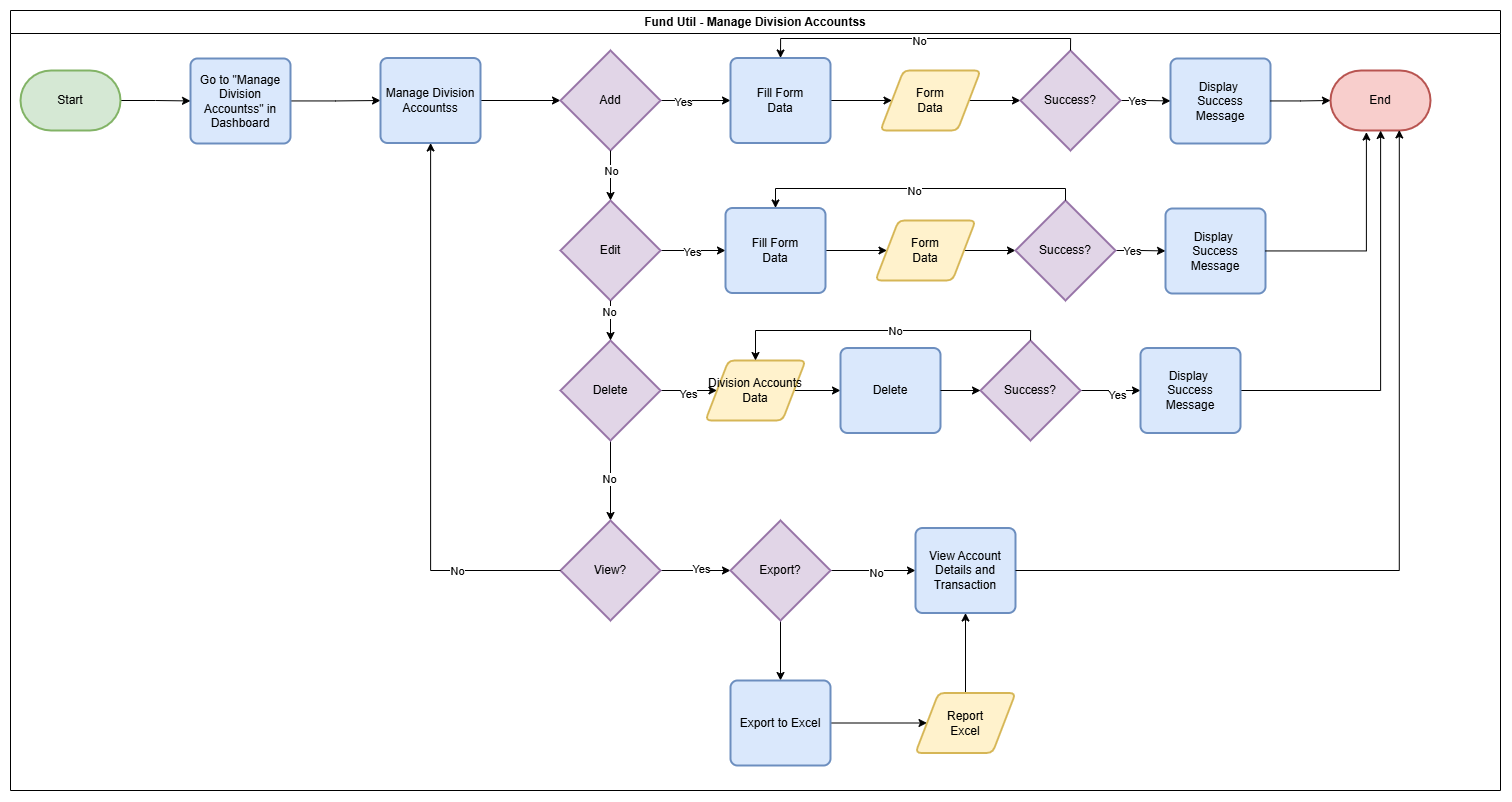

The diagram above was exported from draw.io. Its source (the exported page's mxGraphModel, read from the mxfile embedded in the PNG):
<mxGraphModel dx="2713" dy="1418" grid="1" gridSize="10" guides="1" tooltips="1" connect="1" arrows="1" fold="1" page="1" pageScale="1" pageWidth="850" pageHeight="1100" math="0" shadow="0">
  <root>
    <mxCell id="0" />
    <mxCell id="1" parent="0" />
    <mxCell id="2" value="" style="edgeStyle=orthogonalEdgeStyle;rounded=0;orthogonalLoop=1;jettySize=auto;html=1;" edge="1" source="3" target="5" parent="1">
      <mxGeometry relative="1" as="geometry" />
    </mxCell>
    <mxCell id="3" value="Start" style="strokeWidth=2;html=1;shape=mxgraph.flowchart.terminator;whiteSpace=wrap;fillColor=#d5e8d4;strokeColor=#82b366;" vertex="1" parent="1">
      <mxGeometry x="40" y="90" width="100" height="60" as="geometry" />
    </mxCell>
    <mxCell id="4" style="edgeStyle=orthogonalEdgeStyle;rounded=0;orthogonalLoop=1;jettySize=auto;html=1;" edge="1" source="5" target="7" parent="1">
      <mxGeometry relative="1" as="geometry" />
    </mxCell>
    <mxCell id="5" value="Go to &quot;Manage Division Accountss&quot; in Dashboard" style="rounded=1;whiteSpace=wrap;html=1;absoluteArcSize=1;arcSize=14;strokeWidth=2;fillColor=#dae8fc;strokeColor=#6c8ebf;" vertex="1" parent="1">
      <mxGeometry x="210" y="78" width="100" height="85" as="geometry" />
    </mxCell>
    <mxCell id="6" style="edgeStyle=orthogonalEdgeStyle;rounded=0;orthogonalLoop=1;jettySize=auto;html=1;" edge="1" source="7" target="12" parent="1">
      <mxGeometry relative="1" as="geometry" />
    </mxCell>
    <mxCell id="7" value="Manage Division Accountss" style="rounded=1;whiteSpace=wrap;html=1;absoluteArcSize=1;arcSize=14;strokeWidth=2;fillColor=#dae8fc;strokeColor=#6c8ebf;" vertex="1" parent="1">
      <mxGeometry x="400" y="77.5" width="100" height="85" as="geometry" />
    </mxCell>
    <mxCell id="8" value="Fund Util - Manage Division Accountss" style="swimlane;whiteSpace=wrap;html=1;" vertex="1" parent="1">
      <mxGeometry x="30" y="30" width="1490" height="780" as="geometry" />
    </mxCell>
    <mxCell id="9" value="End" style="strokeWidth=2;html=1;shape=mxgraph.flowchart.terminator;whiteSpace=wrap;fillColor=#f8cecc;strokeColor=#b85450;" vertex="1" parent="8">
      <mxGeometry x="1320" y="60" width="100" height="60" as="geometry" />
    </mxCell>
    <mxCell id="10" style="edgeStyle=orthogonalEdgeStyle;rounded=0;orthogonalLoop=1;jettySize=auto;html=1;" edge="1" parent="8" source="12" target="14">
      <mxGeometry relative="1" as="geometry" />
    </mxCell>
    <mxCell id="11" value="Yes" style="edgeLabel;html=1;align=center;verticalAlign=middle;resizable=0;points=[];" connectable="0" vertex="1" parent="10">
      <mxGeometry x="-0.3365" y="-1" relative="1" as="geometry">
        <mxPoint as="offset" />
      </mxGeometry>
    </mxCell>
    <mxCell id="12" value="Add" style="strokeWidth=2;html=1;shape=mxgraph.flowchart.decision;whiteSpace=wrap;fillColor=#e1d5e7;strokeColor=#9673a6;" vertex="1" parent="8">
      <mxGeometry x="550" y="40" width="100" height="100" as="geometry" />
    </mxCell>
    <mxCell id="13" style="edgeStyle=orthogonalEdgeStyle;rounded=0;orthogonalLoop=1;jettySize=auto;html=1;entryX=0;entryY=0.5;entryDx=0;entryDy=0;" edge="1" parent="8" source="14" target="16">
      <mxGeometry relative="1" as="geometry" />
    </mxCell>
    <mxCell id="14" value="Fill Form&lt;div&gt;Data&lt;/div&gt;" style="rounded=1;whiteSpace=wrap;html=1;absoluteArcSize=1;arcSize=14;strokeWidth=2;fillColor=#dae8fc;strokeColor=#6c8ebf;" vertex="1" parent="8">
      <mxGeometry x="720" y="47.5" width="100" height="85" as="geometry" />
    </mxCell>
    <mxCell id="15" style="edgeStyle=orthogonalEdgeStyle;rounded=0;orthogonalLoop=1;jettySize=auto;html=1;" edge="1" parent="8" source="16" target="19">
      <mxGeometry relative="1" as="geometry" />
    </mxCell>
    <mxCell id="16" value="Form&lt;div&gt;Data&lt;/div&gt;" style="shape=parallelogram;html=1;strokeWidth=2;perimeter=parallelogramPerimeter;whiteSpace=wrap;rounded=1;arcSize=12;size=0.23;fillColor=#fff2cc;strokeColor=#d6b656;" vertex="1" parent="8">
      <mxGeometry x="870" y="60" width="100" height="60" as="geometry" />
    </mxCell>
    <mxCell id="17" style="edgeStyle=orthogonalEdgeStyle;rounded=0;orthogonalLoop=1;jettySize=auto;html=1;" edge="1" parent="8" source="19" target="22">
      <mxGeometry relative="1" as="geometry" />
    </mxCell>
    <mxCell id="18" value="Yes" style="edgeLabel;html=1;align=center;verticalAlign=middle;resizable=0;points=[];" connectable="0" vertex="1" parent="17">
      <mxGeometry x="-0.3575" relative="1" as="geometry">
        <mxPoint as="offset" />
      </mxGeometry>
    </mxCell>
    <mxCell id="19" value="Success?" style="strokeWidth=2;html=1;shape=mxgraph.flowchart.decision;whiteSpace=wrap;fillColor=#e1d5e7;strokeColor=#9673a6;" vertex="1" parent="8">
      <mxGeometry x="1010" y="40" width="100" height="100" as="geometry" />
    </mxCell>
    <mxCell id="20" style="edgeStyle=orthogonalEdgeStyle;rounded=0;orthogonalLoop=1;jettySize=auto;html=1;entryX=0.5;entryY=0;entryDx=0;entryDy=0;exitX=0.5;exitY=0;exitDx=0;exitDy=0;exitPerimeter=0;" edge="1" parent="8" source="19" target="14">
      <mxGeometry relative="1" as="geometry">
        <Array as="points">
          <mxPoint x="1060" y="28" />
          <mxPoint x="770" y="28" />
        </Array>
      </mxGeometry>
    </mxCell>
    <mxCell id="21" value="No" style="edgeLabel;html=1;align=center;verticalAlign=middle;resizable=0;points=[];" connectable="0" vertex="1" parent="20">
      <mxGeometry x="0.0168" y="2" relative="1" as="geometry">
        <mxPoint as="offset" />
      </mxGeometry>
    </mxCell>
    <mxCell id="22" value="Display&amp;nbsp;&lt;br&gt;Success&lt;br&gt;Message" style="rounded=1;whiteSpace=wrap;html=1;absoluteArcSize=1;arcSize=14;strokeWidth=2;fillColor=#dae8fc;strokeColor=#6c8ebf;" vertex="1" parent="8">
      <mxGeometry x="1160" y="48" width="100" height="85" as="geometry" />
    </mxCell>
    <mxCell id="23" style="edgeStyle=orthogonalEdgeStyle;rounded=0;orthogonalLoop=1;jettySize=auto;html=1;entryX=0;entryY=0.5;entryDx=0;entryDy=0;entryPerimeter=0;" edge="1" parent="8" source="22" target="9">
      <mxGeometry relative="1" as="geometry" />
    </mxCell>
    <mxCell id="24" style="edgeStyle=orthogonalEdgeStyle;rounded=0;orthogonalLoop=1;jettySize=auto;html=1;" edge="1" parent="8" source="26" target="37">
      <mxGeometry relative="1" as="geometry" />
    </mxCell>
    <mxCell id="25" value="Yes" style="edgeLabel;html=1;align=center;verticalAlign=middle;resizable=0;points=[];" connectable="0" vertex="1" parent="24">
      <mxGeometry x="-0.0154" y="-1" relative="1" as="geometry">
        <mxPoint as="offset" />
      </mxGeometry>
    </mxCell>
    <mxCell id="26" value="Edit" style="strokeWidth=2;html=1;shape=mxgraph.flowchart.decision;whiteSpace=wrap;fillColor=#e1d5e7;strokeColor=#9673a6;" vertex="1" parent="8">
      <mxGeometry x="550" y="190" width="100" height="100" as="geometry" />
    </mxCell>
    <mxCell id="27" style="edgeStyle=orthogonalEdgeStyle;rounded=0;orthogonalLoop=1;jettySize=auto;html=1;entryX=0.5;entryY=0;entryDx=0;entryDy=0;entryPerimeter=0;" edge="1" parent="8" source="12" target="26">
      <mxGeometry relative="1" as="geometry" />
    </mxCell>
    <mxCell id="28" value="No" style="edgeLabel;html=1;align=center;verticalAlign=middle;resizable=0;points=[];" connectable="0" vertex="1" parent="27">
      <mxGeometry x="-0.24" relative="1" as="geometry">
        <mxPoint as="offset" />
      </mxGeometry>
    </mxCell>
    <mxCell id="29" style="edgeStyle=orthogonalEdgeStyle;rounded=0;orthogonalLoop=1;jettySize=auto;html=1;entryX=0;entryY=0.5;entryDx=0;entryDy=0;" edge="1" parent="8" source="33" target="48">
      <mxGeometry relative="1" as="geometry" />
    </mxCell>
    <mxCell id="30" value="Yes" style="edgeLabel;html=1;align=center;verticalAlign=middle;resizable=0;points=[];" connectable="0" vertex="1" parent="29">
      <mxGeometry x="-0.0757" y="-3" relative="1" as="geometry">
        <mxPoint as="offset" />
      </mxGeometry>
    </mxCell>
    <mxCell id="31" value="" style="edgeStyle=orthogonalEdgeStyle;rounded=0;orthogonalLoop=1;jettySize=auto;html=1;" edge="1" parent="8" source="33" target="60">
      <mxGeometry relative="1" as="geometry" />
    </mxCell>
    <mxCell id="32" value="No" style="edgeLabel;html=1;align=center;verticalAlign=middle;resizable=0;points=[];" vertex="1" connectable="0" parent="31">
      <mxGeometry x="-0.0489" y="-2" relative="1" as="geometry">
        <mxPoint as="offset" />
      </mxGeometry>
    </mxCell>
    <mxCell id="33" value="Delete" style="strokeWidth=2;html=1;shape=mxgraph.flowchart.decision;whiteSpace=wrap;fillColor=#e1d5e7;strokeColor=#9673a6;" vertex="1" parent="8">
      <mxGeometry x="550" y="330" width="100" height="100" as="geometry" />
    </mxCell>
    <mxCell id="34" style="edgeStyle=orthogonalEdgeStyle;rounded=0;orthogonalLoop=1;jettySize=auto;html=1;entryX=0.5;entryY=0;entryDx=0;entryDy=0;entryPerimeter=0;" edge="1" parent="8" source="26" target="33">
      <mxGeometry relative="1" as="geometry" />
    </mxCell>
    <mxCell id="35" value="No" style="edgeLabel;html=1;align=center;verticalAlign=middle;resizable=0;points=[];" connectable="0" vertex="1" parent="34">
      <mxGeometry x="-0.45" y="-2" relative="1" as="geometry">
        <mxPoint as="offset" />
      </mxGeometry>
    </mxCell>
    <mxCell id="36" style="edgeStyle=orthogonalEdgeStyle;rounded=0;orthogonalLoop=1;jettySize=auto;html=1;entryX=0;entryY=0.5;entryDx=0;entryDy=0;" edge="1" parent="8" source="37" target="39">
      <mxGeometry relative="1" as="geometry" />
    </mxCell>
    <mxCell id="37" value="Fill Form&lt;div&gt;Data&lt;/div&gt;" style="rounded=1;whiteSpace=wrap;html=1;absoluteArcSize=1;arcSize=14;strokeWidth=2;fillColor=#dae8fc;strokeColor=#6c8ebf;" vertex="1" parent="8">
      <mxGeometry x="715" y="197.5" width="100" height="85" as="geometry" />
    </mxCell>
    <mxCell id="38" style="edgeStyle=orthogonalEdgeStyle;rounded=0;orthogonalLoop=1;jettySize=auto;html=1;" edge="1" parent="8" source="39" target="42">
      <mxGeometry relative="1" as="geometry" />
    </mxCell>
    <mxCell id="39" value="Form&lt;div&gt;Data&lt;/div&gt;" style="shape=parallelogram;html=1;strokeWidth=2;perimeter=parallelogramPerimeter;whiteSpace=wrap;rounded=1;arcSize=12;size=0.23;fillColor=#fff2cc;strokeColor=#d6b656;" vertex="1" parent="8">
      <mxGeometry x="865" y="210" width="100" height="60" as="geometry" />
    </mxCell>
    <mxCell id="40" style="edgeStyle=orthogonalEdgeStyle;rounded=0;orthogonalLoop=1;jettySize=auto;html=1;" edge="1" parent="8" source="42" target="45">
      <mxGeometry relative="1" as="geometry" />
    </mxCell>
    <mxCell id="41" value="Yes" style="edgeLabel;html=1;align=center;verticalAlign=middle;resizable=0;points=[];" connectable="0" vertex="1" parent="40">
      <mxGeometry x="-0.3575" relative="1" as="geometry">
        <mxPoint as="offset" />
      </mxGeometry>
    </mxCell>
    <mxCell id="42" value="Success?" style="strokeWidth=2;html=1;shape=mxgraph.flowchart.decision;whiteSpace=wrap;fillColor=#e1d5e7;strokeColor=#9673a6;" vertex="1" parent="8">
      <mxGeometry x="1005" y="190" width="100" height="100" as="geometry" />
    </mxCell>
    <mxCell id="43" style="edgeStyle=orthogonalEdgeStyle;rounded=0;orthogonalLoop=1;jettySize=auto;html=1;entryX=0.5;entryY=0;entryDx=0;entryDy=0;exitX=0.5;exitY=0;exitDx=0;exitDy=0;exitPerimeter=0;" edge="1" parent="8" source="42" target="37">
      <mxGeometry relative="1" as="geometry">
        <Array as="points">
          <mxPoint x="1055" y="178" />
          <mxPoint x="765" y="178" />
        </Array>
      </mxGeometry>
    </mxCell>
    <mxCell id="44" value="No" style="edgeLabel;html=1;align=center;verticalAlign=middle;resizable=0;points=[];" connectable="0" vertex="1" parent="43">
      <mxGeometry x="0.0168" y="2" relative="1" as="geometry">
        <mxPoint as="offset" />
      </mxGeometry>
    </mxCell>
    <mxCell id="45" value="Display&amp;nbsp;&lt;br&gt;Success&lt;br&gt;Message" style="rounded=1;whiteSpace=wrap;html=1;absoluteArcSize=1;arcSize=14;strokeWidth=2;fillColor=#dae8fc;strokeColor=#6c8ebf;" vertex="1" parent="8">
      <mxGeometry x="1155" y="198" width="100" height="85" as="geometry" />
    </mxCell>
    <mxCell id="46" style="edgeStyle=orthogonalEdgeStyle;rounded=0;orthogonalLoop=1;jettySize=auto;html=1;entryX=0.359;entryY=1.026;entryDx=0;entryDy=0;entryPerimeter=0;" edge="1" parent="8" source="45" target="9">
      <mxGeometry relative="1" as="geometry" />
    </mxCell>
    <mxCell id="47" style="edgeStyle=orthogonalEdgeStyle;rounded=0;orthogonalLoop=1;jettySize=auto;html=1;entryX=0;entryY=0.5;entryDx=0;entryDy=0;" edge="1" parent="8" source="48" target="56">
      <mxGeometry relative="1" as="geometry" />
    </mxCell>
    <mxCell id="48" value="Division Accounts&lt;div&gt;Data&lt;/div&gt;" style="shape=parallelogram;html=1;strokeWidth=2;perimeter=parallelogramPerimeter;whiteSpace=wrap;rounded=1;arcSize=12;size=0.23;fillColor=#fff2cc;strokeColor=#d6b656;" vertex="1" parent="8">
      <mxGeometry x="695" y="350" width="100" height="60" as="geometry" />
    </mxCell>
    <mxCell id="49" style="edgeStyle=orthogonalEdgeStyle;rounded=0;orthogonalLoop=1;jettySize=auto;html=1;entryX=0;entryY=0.5;entryDx=0;entryDy=0;" edge="1" parent="8" source="51" target="55">
      <mxGeometry relative="1" as="geometry" />
    </mxCell>
    <mxCell id="50" value="Yes" style="edgeLabel;html=1;align=center;verticalAlign=middle;resizable=0;points=[];" connectable="0" vertex="1" parent="49">
      <mxGeometry x="0.1538" y="-4" relative="1" as="geometry">
        <mxPoint as="offset" />
      </mxGeometry>
    </mxCell>
    <mxCell id="51" value="Success?" style="strokeWidth=2;html=1;shape=mxgraph.flowchart.decision;whiteSpace=wrap;fillColor=#e1d5e7;strokeColor=#9673a6;" vertex="1" parent="8">
      <mxGeometry x="970" y="330" width="100" height="100" as="geometry" />
    </mxCell>
    <mxCell id="52" style="edgeStyle=orthogonalEdgeStyle;rounded=0;orthogonalLoop=1;jettySize=auto;html=1;" edge="1" parent="8" source="55" target="9">
      <mxGeometry relative="1" as="geometry" />
    </mxCell>
    <mxCell id="53" style="edgeStyle=orthogonalEdgeStyle;rounded=0;orthogonalLoop=1;jettySize=auto;html=1;entryX=0.5;entryY=0;entryDx=0;entryDy=0;exitX=0.5;exitY=0;exitDx=0;exitDy=0;exitPerimeter=0;" edge="1" parent="8" source="51" target="48">
      <mxGeometry relative="1" as="geometry">
        <Array as="points">
          <mxPoint x="1020" y="320" />
          <mxPoint x="745" y="320" />
        </Array>
      </mxGeometry>
    </mxCell>
    <mxCell id="54" value="No" style="edgeLabel;html=1;align=center;verticalAlign=middle;resizable=0;points=[];" connectable="0" vertex="1" parent="53">
      <mxGeometry x="-0.0649" relative="1" as="geometry">
        <mxPoint as="offset" />
      </mxGeometry>
    </mxCell>
    <mxCell id="55" value="Display&amp;nbsp;&lt;br&gt;Success&lt;br&gt;Message" style="rounded=1;whiteSpace=wrap;html=1;absoluteArcSize=1;arcSize=14;strokeWidth=2;fillColor=#dae8fc;strokeColor=#6c8ebf;" vertex="1" parent="8">
      <mxGeometry x="1130" y="337.5" width="100" height="85" as="geometry" />
    </mxCell>
    <mxCell id="56" value="Delete" style="rounded=1;whiteSpace=wrap;html=1;absoluteArcSize=1;arcSize=14;strokeWidth=2;fillColor=#dae8fc;strokeColor=#6c8ebf;" vertex="1" parent="8">
      <mxGeometry x="830" y="337.5" width="100" height="85" as="geometry" />
    </mxCell>
    <mxCell id="57" style="edgeStyle=orthogonalEdgeStyle;rounded=0;orthogonalLoop=1;jettySize=auto;html=1;entryX=0;entryY=0.5;entryDx=0;entryDy=0;entryPerimeter=0;" edge="1" parent="8" source="56" target="51">
      <mxGeometry relative="1" as="geometry" />
    </mxCell>
    <mxCell id="58" style="edgeStyle=orthogonalEdgeStyle;rounded=0;orthogonalLoop=1;jettySize=auto;html=1;" edge="1" parent="8" source="60" target="64">
      <mxGeometry relative="1" as="geometry" />
    </mxCell>
    <mxCell id="59" value="Yes" style="edgeLabel;html=1;align=center;verticalAlign=middle;resizable=0;points=[];" vertex="1" connectable="0" parent="58">
      <mxGeometry x="0.1354" y="2" relative="1" as="geometry">
        <mxPoint as="offset" />
      </mxGeometry>
    </mxCell>
    <mxCell id="60" value="View?" style="strokeWidth=2;html=1;shape=mxgraph.flowchart.decision;whiteSpace=wrap;fillColor=#e1d5e7;strokeColor=#9673a6;" vertex="1" parent="8">
      <mxGeometry x="550" y="510" width="100" height="100" as="geometry" />
    </mxCell>
    <mxCell id="61" style="edgeStyle=orthogonalEdgeStyle;rounded=0;orthogonalLoop=1;jettySize=auto;html=1;entryX=0;entryY=0.5;entryDx=0;entryDy=0;" edge="1" parent="8" source="64" target="65">
      <mxGeometry relative="1" as="geometry" />
    </mxCell>
    <mxCell id="62" value="No" style="edgeLabel;html=1;align=center;verticalAlign=middle;resizable=0;points=[];" vertex="1" connectable="0" parent="61">
      <mxGeometry x="0.0476" y="-2" relative="1" as="geometry">
        <mxPoint as="offset" />
      </mxGeometry>
    </mxCell>
    <mxCell id="63" style="edgeStyle=orthogonalEdgeStyle;rounded=0;orthogonalLoop=1;jettySize=auto;html=1;" edge="1" parent="8" source="64" target="68">
      <mxGeometry relative="1" as="geometry" />
    </mxCell>
    <mxCell id="64" value="Export?" style="strokeWidth=2;html=1;shape=mxgraph.flowchart.decision;whiteSpace=wrap;fillColor=#e1d5e7;strokeColor=#9673a6;" vertex="1" parent="8">
      <mxGeometry x="720" y="510" width="100" height="100" as="geometry" />
    </mxCell>
    <mxCell id="65" value="View Account&lt;div&gt;Details and&lt;br&gt;Transaction&lt;/div&gt;" style="rounded=1;whiteSpace=wrap;html=1;absoluteArcSize=1;arcSize=14;strokeWidth=2;fillColor=#dae8fc;strokeColor=#6c8ebf;" vertex="1" parent="8">
      <mxGeometry x="905" y="517.5" width="100" height="85" as="geometry" />
    </mxCell>
    <mxCell id="66" style="edgeStyle=orthogonalEdgeStyle;rounded=0;orthogonalLoop=1;jettySize=auto;html=1;entryX=0.688;entryY=0.991;entryDx=0;entryDy=0;entryPerimeter=0;" edge="1" parent="8" source="65" target="9">
      <mxGeometry relative="1" as="geometry" />
    </mxCell>
    <mxCell id="67" style="edgeStyle=orthogonalEdgeStyle;rounded=0;orthogonalLoop=1;jettySize=auto;html=1;entryX=0;entryY=0.5;entryDx=0;entryDy=0;" edge="1" parent="8" source="68" target="70">
      <mxGeometry relative="1" as="geometry" />
    </mxCell>
    <mxCell id="68" value="Export to Excel" style="rounded=1;whiteSpace=wrap;html=1;absoluteArcSize=1;arcSize=14;strokeWidth=2;fillColor=#dae8fc;strokeColor=#6c8ebf;" vertex="1" parent="8">
      <mxGeometry x="720" y="670" width="100" height="85" as="geometry" />
    </mxCell>
    <mxCell id="69" style="edgeStyle=orthogonalEdgeStyle;rounded=0;orthogonalLoop=1;jettySize=auto;html=1;" edge="1" parent="8" source="70" target="65">
      <mxGeometry relative="1" as="geometry" />
    </mxCell>
    <mxCell id="70" value="Report&lt;br&gt;Excel" style="shape=parallelogram;html=1;strokeWidth=2;perimeter=parallelogramPerimeter;whiteSpace=wrap;rounded=1;arcSize=12;size=0.23;fillColor=#fff2cc;strokeColor=#d6b656;" vertex="1" parent="8">
      <mxGeometry x="905" y="682.5" width="100" height="60" as="geometry" />
    </mxCell>
    <mxCell id="71" style="edgeStyle=orthogonalEdgeStyle;rounded=0;orthogonalLoop=1;jettySize=auto;html=1;" edge="1" source="60" target="7" parent="1">
      <mxGeometry relative="1" as="geometry" />
    </mxCell>
    <mxCell id="72" value="No" style="edgeLabel;html=1;align=center;verticalAlign=middle;resizable=0;points=[];" vertex="1" connectable="0" parent="71">
      <mxGeometry x="-0.6279" relative="1" as="geometry">
        <mxPoint as="offset" />
      </mxGeometry>
    </mxCell>
  </root>
</mxGraphModel>